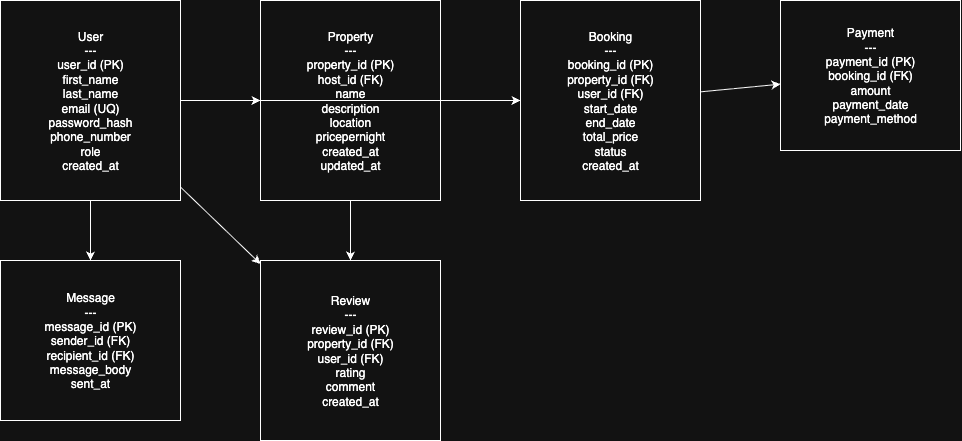

The diagram above was exported from draw.io. Its source (the exported page's mxGraphModel, read from the mxfile embedded in the PNG):
<mxGraphModel dx="1158" dy="775" grid="1" gridSize="10" guides="1" tooltips="1" connect="1" arrows="1" fold="1" page="1" pageScale="1" pageWidth="850" pageHeight="1100" math="0" shadow="0">
  <root>
    <mxCell id="0" />
    <mxCell id="1" parent="0" />
    <mxCell id="Ozm_qjozvzdnnbnN-xxq-1" value="User&#10;---&#10;user_id (PK)&#10;first_name&#10;last_name&#10;email (UQ)&#10;password_hash&#10;phone_number&#10;role&#10;created_at" style="shape=rectangle;whiteSpace=wrap;html=1;" vertex="1" parent="1">
      <mxGeometry x="40" y="40" width="180" height="200" as="geometry" />
    </mxCell>
    <mxCell id="Ozm_qjozvzdnnbnN-xxq-2" value="Property&#10;---&#10;property_id (PK)&#10;host_id (FK)&#10;name&#10;description&#10;location&#10;pricepernight&#10;created_at&#10;updated_at" style="shape=rectangle;whiteSpace=wrap;html=1;" vertex="1" parent="1">
      <mxGeometry x="300" y="40" width="180" height="200" as="geometry" />
    </mxCell>
    <mxCell id="Ozm_qjozvzdnnbnN-xxq-3" value="Booking&#10;---&#10;booking_id (PK)&#10;property_id (FK)&#10;user_id (FK)&#10;start_date&#10;end_date&#10;total_price&#10;status&#10;created_at" style="shape=rectangle;whiteSpace=wrap;html=1;" vertex="1" parent="1">
      <mxGeometry x="560" y="40" width="180" height="200" as="geometry" />
    </mxCell>
    <mxCell id="Ozm_qjozvzdnnbnN-xxq-4" value="Payment&#10;---&#10;payment_id (PK)&#10;booking_id (FK)&#10;amount&#10;payment_date&#10;payment_method" style="shape=rectangle;whiteSpace=wrap;html=1;" vertex="1" parent="1">
      <mxGeometry x="820" y="40" width="180" height="150" as="geometry" />
    </mxCell>
    <mxCell id="Ozm_qjozvzdnnbnN-xxq-5" value="Review&#10;---&#10;review_id (PK)&#10;property_id (FK)&#10;user_id (FK)&#10;rating&#10;comment&#10;created_at" style="shape=rectangle;whiteSpace=wrap;html=1;" vertex="1" parent="1">
      <mxGeometry x="300" y="300" width="180" height="180" as="geometry" />
    </mxCell>
    <mxCell id="Ozm_qjozvzdnnbnN-xxq-6" value="Message&#10;---&#10;message_id (PK)&#10;sender_id (FK)&#10;recipient_id (FK)&#10;message_body&#10;sent_at" style="shape=rectangle;whiteSpace=wrap;html=1;" vertex="1" parent="1">
      <mxGeometry x="40" y="300" width="180" height="160" as="geometry" />
    </mxCell>
    <mxCell id="Ozm_qjozvzdnnbnN-xxq-7" edge="1" parent="1" source="Ozm_qjozvzdnnbnN-xxq-1" target="Ozm_qjozvzdnnbnN-xxq-2">
      <mxGeometry relative="1" as="geometry" />
    </mxCell>
    <mxCell id="Ozm_qjozvzdnnbnN-xxq-8" edge="1" parent="1" source="Ozm_qjozvzdnnbnN-xxq-1" target="Ozm_qjozvzdnnbnN-xxq-3">
      <mxGeometry relative="1" as="geometry" />
    </mxCell>
    <mxCell id="Ozm_qjozvzdnnbnN-xxq-9" edge="1" parent="1" source="Ozm_qjozvzdnnbnN-xxq-2" target="Ozm_qjozvzdnnbnN-xxq-3">
      <mxGeometry relative="1" as="geometry" />
    </mxCell>
    <mxCell id="Ozm_qjozvzdnnbnN-xxq-10" edge="1" parent="1" source="Ozm_qjozvzdnnbnN-xxq-3" target="Ozm_qjozvzdnnbnN-xxq-4">
      <mxGeometry relative="1" as="geometry" />
    </mxCell>
    <mxCell id="Ozm_qjozvzdnnbnN-xxq-11" edge="1" parent="1" source="Ozm_qjozvzdnnbnN-xxq-1" target="Ozm_qjozvzdnnbnN-xxq-5">
      <mxGeometry relative="1" as="geometry" />
    </mxCell>
    <mxCell id="Ozm_qjozvzdnnbnN-xxq-12" edge="1" parent="1" source="Ozm_qjozvzdnnbnN-xxq-2" target="Ozm_qjozvzdnnbnN-xxq-5">
      <mxGeometry relative="1" as="geometry" />
    </mxCell>
    <mxCell id="Ozm_qjozvzdnnbnN-xxq-13" edge="1" parent="1" source="Ozm_qjozvzdnnbnN-xxq-1" target="Ozm_qjozvzdnnbnN-xxq-6">
      <mxGeometry relative="1" as="geometry" />
    </mxCell>
  </root>
</mxGraphModel>